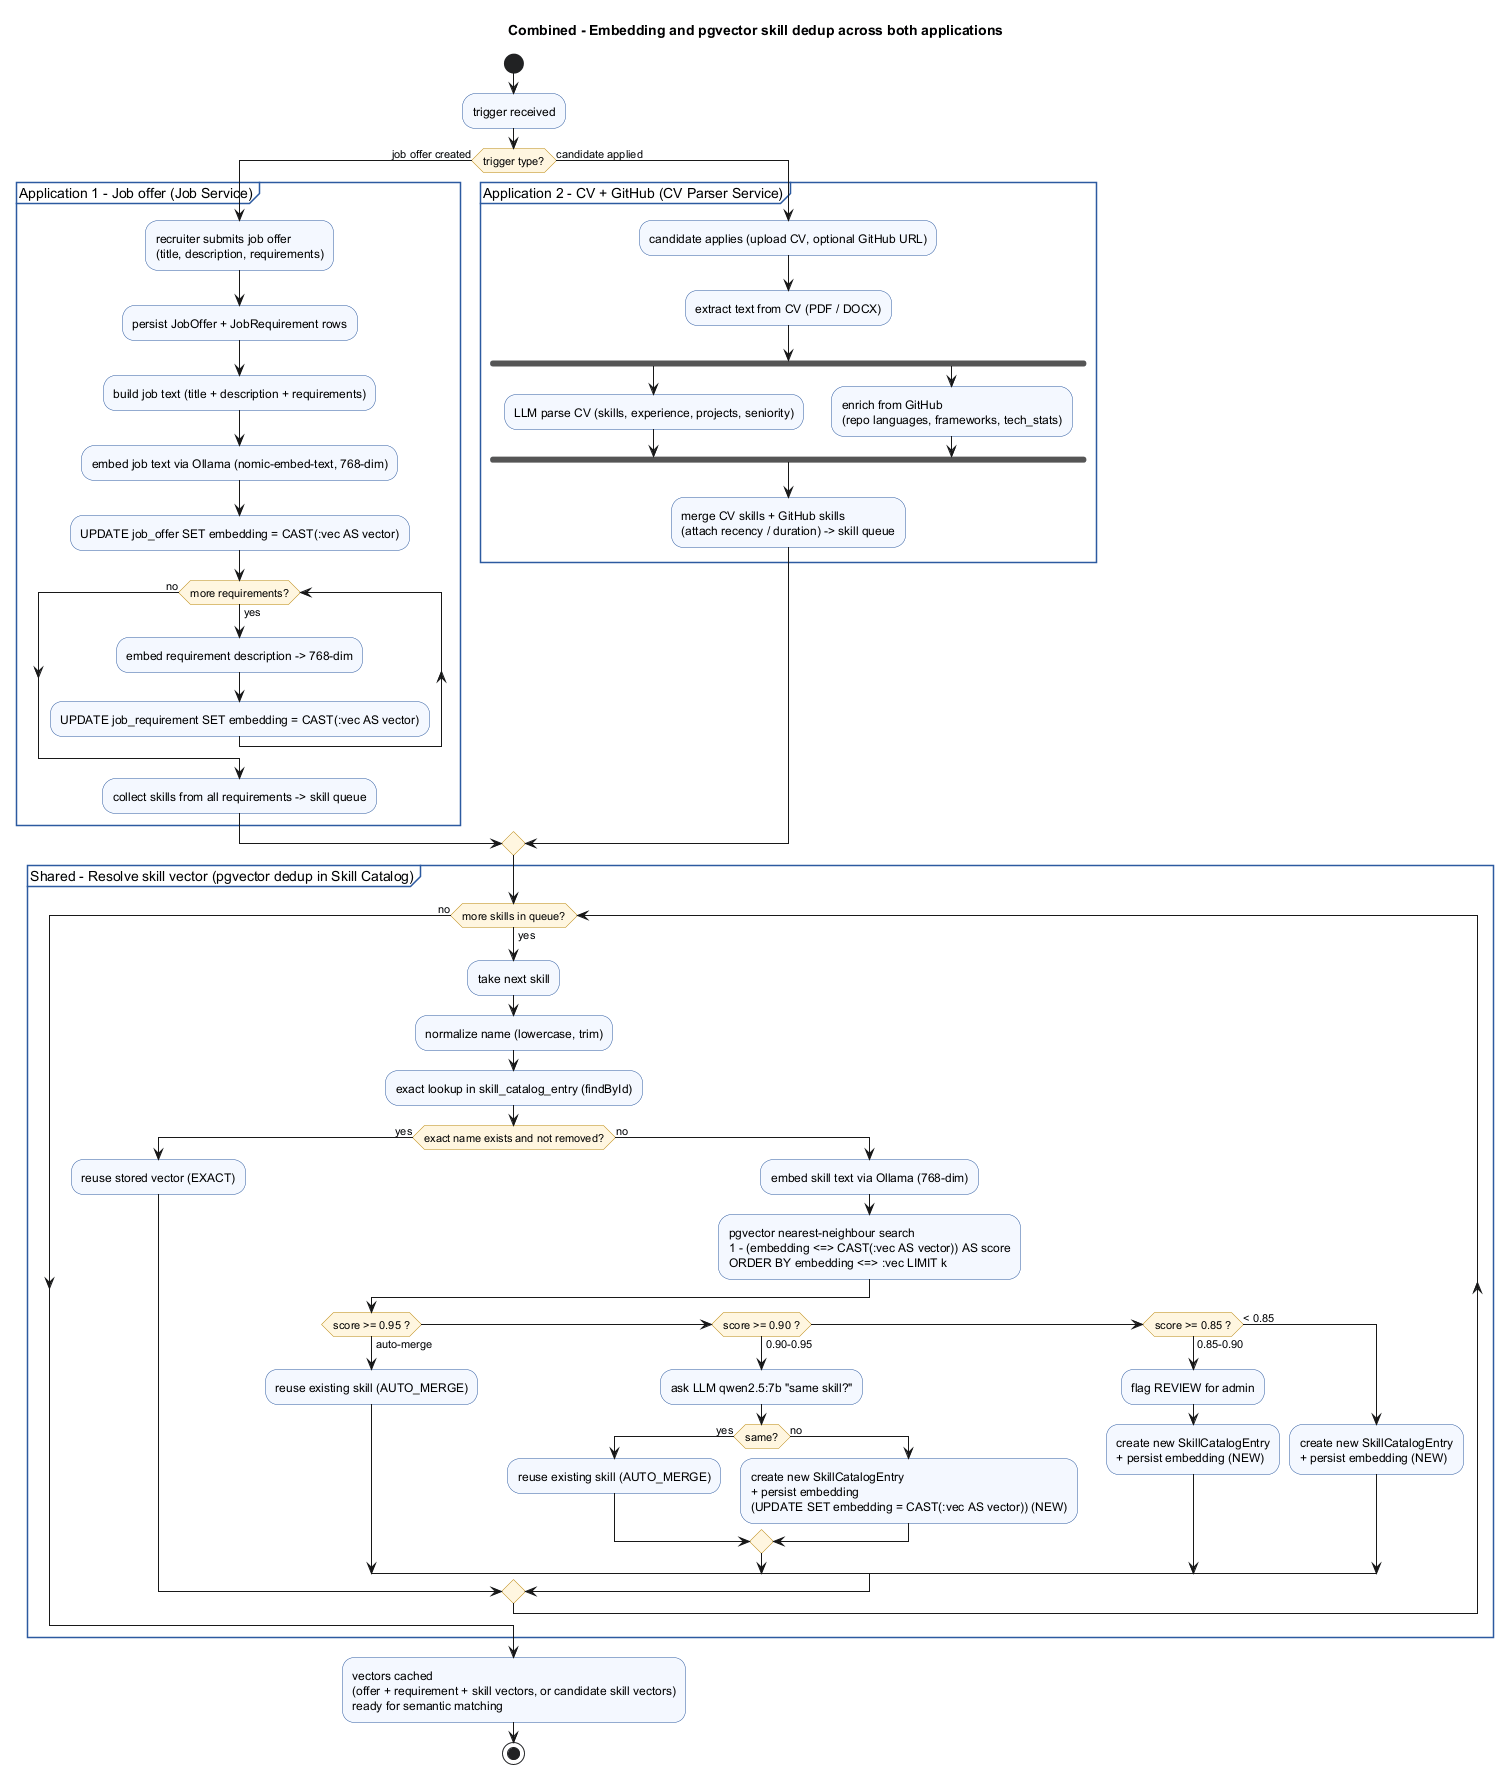

The diagram above was rendered by PlantUML. Its source (embedded in the PNG):
@startuml
title Combined - Embedding and pgvector skill dedup across both applications

skinparam activity {
  BackgroundColor #F4F8FF
  BorderColor #2C5AA0
  DiamondBackgroundColor #FFF6E0
  DiamondBorderColor #B8860B
}
skinparam partition {
  BorderColor #2C5AA0
}

start
:trigger received;

if (trigger type?) then (job offer created)

  partition "Application 1 - Job offer (Job Service)" {
    :recruiter submits job offer
    (title, description, requirements);
    :persist JobOffer + JobRequirement rows;
    :build job text (title + description + requirements);
    :embed job text via Ollama (nomic-embed-text, 768-dim);
    :UPDATE job_offer SET embedding = CAST(:vec AS vector);
    while (more requirements?) is (yes)
      :embed requirement description -> 768-dim;
      :UPDATE job_requirement SET embedding = CAST(:vec AS vector);
    endwhile (no)
    :collect skills from all requirements -> skill queue;
  }

else (candidate applied)

  partition "Application 2 - CV + GitHub (CV Parser Service)" {
    :candidate applies (upload CV, optional GitHub URL);
    :extract text from CV (PDF / DOCX);
    fork
      :LLM parse CV (skills, experience, projects, seniority);
    fork again
      :enrich from GitHub
      (repo languages, frameworks, tech_stats);
    end fork
    :merge CV skills + GitHub skills
    (attach recency / duration) -> skill queue;
  }

endif

partition "Shared - Resolve skill vector (pgvector dedup in Skill Catalog)" {
  while (more skills in queue?) is (yes)
    :take next skill;
    :normalize name (lowercase, trim);
    :exact lookup in skill_catalog_entry (findById);
    if (exact name exists and not removed?) then (yes)
      :reuse stored vector (EXACT);
    else (no)
      :embed skill text via Ollama (768-dim);
      :pgvector nearest-neighbour search
      1 - (embedding <=> CAST(:vec AS vector)) AS score
      ORDER BY embedding <=> :vec LIMIT k;
      if (score >= 0.95 ?) then (auto-merge)
        :reuse existing skill (AUTO_MERGE);
      elseif (score >= 0.90 ?) then (0.90-0.95)
        :ask LLM qwen2.5:7b "same skill?";
        if (same?) then (yes)
          :reuse existing skill (AUTO_MERGE);
        else (no)
          :create new SkillCatalogEntry
          + persist embedding
          (UPDATE SET embedding = CAST(:vec AS vector)) (NEW);
        endif
      elseif (score >= 0.85 ?) then (0.85-0.90)
        :flag REVIEW for admin;
        :create new SkillCatalogEntry
        + persist embedding (NEW);
      else (< 0.85)
        :create new SkillCatalogEntry
        + persist embedding (NEW);
      endif
    endif
  endwhile (no)
}

:vectors cached
(offer + requirement + skill vectors, or candidate skill vectors)
ready for semantic matching;
stop

@enduml